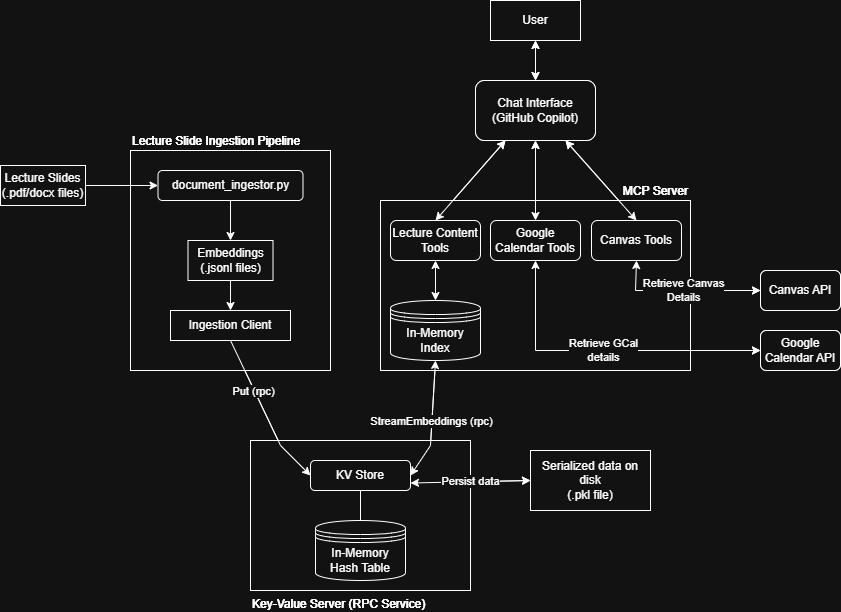

The diagram above was exported from draw.io. Its source (the exported page's mxGraphModel, read from the mxfile embedded in the PNG):
<mxGraphModel dx="1367" dy="617" grid="1" gridSize="10" guides="1" tooltips="1" connect="1" arrows="1" fold="1" page="1" pageScale="1" pageWidth="850" pageHeight="1100" math="0" shadow="0">
  <root>
    <mxCell id="0" />
    <mxCell id="1" parent="0" />
    <mxCell id="Nhr-WRDneVGXimooxKCW-1" parent="1" style="rounded=0;whiteSpace=wrap;html=1;align=left;verticalAlign=bottom;labelPosition=center;verticalLabelPosition=top;" value="Lecture Slide Ingestion Pipeline" vertex="1">
      <mxGeometry height="220" width="200" x="135" y="150" as="geometry" />
    </mxCell>
    <mxCell id="Nhr-WRDneVGXimooxKCW-2" edge="1" parent="1" style="edgeStyle=orthogonalEdgeStyle;rounded=0;orthogonalLoop=1;jettySize=auto;html=1;exitX=0.5;exitY=1;exitDx=0;exitDy=0;">
      <mxGeometry relative="1" as="geometry">
        <mxPoint x="115" y="190" as="sourcePoint" />
        <mxPoint x="115" y="190" as="targetPoint" />
      </mxGeometry>
    </mxCell>
    <mxCell id="Nhr-WRDneVGXimooxKCW-3" parent="1" style="rounded=1;whiteSpace=wrap;html=1;" value="document_ingestor.py" vertex="1">
      <mxGeometry height="30" width="145" x="162.5" y="170" as="geometry" />
    </mxCell>
    <mxCell id="Nhr-WRDneVGXimooxKCW-4" parent="1" style="rounded=0;whiteSpace=wrap;html=1;" value="Embeddings&lt;div&gt;(.jsonl files)&lt;/div&gt;" vertex="1">
      <mxGeometry height="40" width="85" x="192.5" y="240" as="geometry" />
    </mxCell>
    <mxCell id="Nhr-WRDneVGXimooxKCW-5" parent="1" style="rounded=0;whiteSpace=wrap;html=1;" value="Ingestion Client" vertex="1">
      <mxGeometry height="30" width="120" x="175" y="310" as="geometry" />
    </mxCell>
    <mxCell id="Nhr-WRDneVGXimooxKCW-6" parent="1" style="rounded=0;whiteSpace=wrap;html=1;labelPosition=center;verticalLabelPosition=top;align=right;verticalAlign=bottom;" value="MCP Server" vertex="1">
      <mxGeometry height="170" width="310" x="385" y="200" as="geometry" />
    </mxCell>
    <mxCell id="Nhr-WRDneVGXimooxKCW-7" parent="1" style="rounded=0;whiteSpace=wrap;html=1;labelPosition=center;verticalLabelPosition=bottom;align=left;verticalAlign=top;" value="Key-Value Server (RPC Service)" vertex="1">
      <mxGeometry height="150" width="220" x="255" y="440" as="geometry" />
    </mxCell>
    <mxCell id="Nhr-WRDneVGXimooxKCW-8" parent="1" style="rounded=1;whiteSpace=wrap;html=1;" value="KV Store" vertex="1">
      <mxGeometry height="30" width="100" x="315" y="460" as="geometry" />
    </mxCell>
    <mxCell id="Nhr-WRDneVGXimooxKCW-9" edge="1" parent="1" source="Nhr-WRDneVGXimooxKCW-10" style="endArrow=none;html=1;rounded=0;entryX=0.5;entryY=1;entryDx=0;entryDy=0;exitX=0.5;exitY=0;exitDx=0;exitDy=0;" target="Nhr-WRDneVGXimooxKCW-8" value="">
      <mxGeometry height="50" relative="1" width="50" as="geometry">
        <mxPoint x="225" y="490" as="sourcePoint" />
        <mxPoint x="335" y="420" as="targetPoint" />
      </mxGeometry>
    </mxCell>
    <mxCell id="Nhr-WRDneVGXimooxKCW-10" parent="1" style="shape=datastore;whiteSpace=wrap;html=1;" value="In-Memory Hash Table" vertex="1">
      <mxGeometry height="60" width="90" x="320" y="520" as="geometry" />
    </mxCell>
    <mxCell id="Nhr-WRDneVGXimooxKCW-11" edge="1" parent="1" source="Nhr-WRDneVGXimooxKCW-5" style="endArrow=classic;html=1;rounded=0;entryX=0;entryY=0.5;entryDx=0;entryDy=0;exitX=0.5;exitY=1;exitDx=0;exitDy=0;verticalAlign=middle;horizontal=1;" target="Nhr-WRDneVGXimooxKCW-8" value="Put (rpc)">
      <mxGeometry height="50" relative="1" width="50" x="-0.2996" y="-1" as="geometry">
        <mxPoint as="offset" />
        <Array as="points">
          <mxPoint x="285" y="445" />
        </Array>
        <mxPoint x="207.5" y="408.75" as="sourcePoint" />
        <mxPoint x="177.5" y="431.25" as="targetPoint" />
      </mxGeometry>
    </mxCell>
    <mxCell id="Nhr-WRDneVGXimooxKCW-12" parent="1" style="rounded=1;whiteSpace=wrap;html=1;" value="Lecture Content Tools" vertex="1">
      <mxGeometry height="40" width="90" x="395" y="220" as="geometry" />
    </mxCell>
    <mxCell id="Nhr-WRDneVGXimooxKCW-13" parent="1" style="rounded=1;whiteSpace=wrap;html=1;" value="Google Calendar Tools" vertex="1">
      <mxGeometry height="40" width="90" x="495" y="220" as="geometry" />
    </mxCell>
    <mxCell id="Nhr-WRDneVGXimooxKCW-14" parent="1" style="rounded=1;whiteSpace=wrap;html=1;" value="Canvas Tools" vertex="1">
      <mxGeometry height="40" width="90" x="596" y="220" as="geometry" />
    </mxCell>
    <mxCell id="Nhr-WRDneVGXimooxKCW-15" parent="1" style="shape=datastore;whiteSpace=wrap;html=1;" value="In-Memory Index" vertex="1">
      <mxGeometry height="60" width="90" x="395" y="300" as="geometry" />
    </mxCell>
    <mxCell id="Nhr-WRDneVGXimooxKCW-16" edge="1" parent="1" source="Nhr-WRDneVGXimooxKCW-15" style="endArrow=classic;startArrow=classic;html=1;rounded=0;entryX=0.5;entryY=1;entryDx=0;entryDy=0;exitX=0.5;exitY=0;exitDx=0;exitDy=0;" target="Nhr-WRDneVGXimooxKCW-12" value="">
      <mxGeometry height="50" relative="1" width="50" as="geometry">
        <mxPoint x="395" y="360" as="sourcePoint" />
        <mxPoint x="445" y="310" as="targetPoint" />
      </mxGeometry>
    </mxCell>
    <mxCell id="Nhr-WRDneVGXimooxKCW-17" edge="1" parent="1" source="Nhr-WRDneVGXimooxKCW-8" style="endArrow=classic;startArrow=classic;html=1;rounded=0;exitX=1;exitY=0.5;exitDx=0;exitDy=0;entryX=0.5;entryY=1;entryDx=0;entryDy=0;" target="Nhr-WRDneVGXimooxKCW-15" value="StreamEmbeddings (rpc)">
      <mxGeometry height="50" relative="1" width="50" as="geometry">
        <Array as="points">
          <mxPoint x="435" y="445" />
        </Array>
        <mxPoint x="395" y="420" as="sourcePoint" />
        <mxPoint x="445" y="370" as="targetPoint" />
      </mxGeometry>
    </mxCell>
    <mxCell id="Nhr-WRDneVGXimooxKCW-18" parent="1" style="rounded=1;whiteSpace=wrap;html=1;" value="Chat Interface (GiHub Copilot)" vertex="1">
      <mxGeometry height="60" width="120" x="480" y="80" as="geometry" />
    </mxCell>
    <mxCell id="Nhr-WRDneVGXimooxKCW-19" edge="1" parent="1" source="Nhr-WRDneVGXimooxKCW-12" style="endArrow=classic;startArrow=classic;html=1;rounded=0;entryX=0.25;entryY=1;entryDx=0;entryDy=0;exitX=0.5;exitY=0;exitDx=0;exitDy=0;" target="Nhr-WRDneVGXimooxKCW-18" value="">
      <mxGeometry height="50" relative="1" width="50" as="geometry">
        <mxPoint x="495" y="270" as="sourcePoint" />
        <mxPoint x="495" y="230" as="targetPoint" />
      </mxGeometry>
    </mxCell>
    <mxCell id="Nhr-WRDneVGXimooxKCW-20" edge="1" parent="1" source="Nhr-WRDneVGXimooxKCW-13" style="endArrow=classic;startArrow=classic;html=1;rounded=0;entryX=0.5;entryY=1;entryDx=0;entryDy=0;exitX=0.5;exitY=0;exitDx=0;exitDy=0;" target="Nhr-WRDneVGXimooxKCW-18" value="">
      <mxGeometry height="50" relative="1" width="50" as="geometry">
        <mxPoint x="545" y="230" as="sourcePoint" />
        <mxPoint x="615" y="150" as="targetPoint" />
      </mxGeometry>
    </mxCell>
    <mxCell id="Nhr-WRDneVGXimooxKCW-21" edge="1" parent="1" source="Nhr-WRDneVGXimooxKCW-14" style="endArrow=classic;startArrow=classic;html=1;rounded=0;entryX=0.75;entryY=1;entryDx=0;entryDy=0;exitX=0.5;exitY=0;exitDx=0;exitDy=0;" target="Nhr-WRDneVGXimooxKCW-18" value="">
      <mxGeometry height="50" relative="1" width="50" as="geometry">
        <mxPoint x="565" y="260" as="sourcePoint" />
        <mxPoint x="565" y="180" as="targetPoint" />
      </mxGeometry>
    </mxCell>
    <mxCell id="Nhr-WRDneVGXimooxKCW-22" parent="1" style="rounded=1;whiteSpace=wrap;html=1;" value="Canvas API" vertex="1">
      <mxGeometry height="40" width="80" x="765" y="270" as="geometry" />
    </mxCell>
    <mxCell id="Nhr-WRDneVGXimooxKCW-23" edge="1" parent="1" source="Nhr-WRDneVGXimooxKCW-22" style="endArrow=classic;startArrow=classic;html=1;rounded=0;entryX=0.5;entryY=1;entryDx=0;entryDy=0;exitX=0;exitY=0.5;exitDx=0;exitDy=0;" target="Nhr-WRDneVGXimooxKCW-14" value="Retrieve Canvas&lt;div&gt;Details&lt;/div&gt;">
      <mxGeometry height="50" relative="1" width="50" as="geometry">
        <Array as="points">
          <mxPoint x="640" y="290" />
        </Array>
        <mxPoint x="595" y="330" as="sourcePoint" />
        <mxPoint x="645" y="280" as="targetPoint" />
      </mxGeometry>
    </mxCell>
    <mxCell id="Nhr-WRDneVGXimooxKCW-24" parent="1" style="rounded=1;whiteSpace=wrap;html=1;" value="Google Calendar API" vertex="1">
      <mxGeometry height="40" width="80" x="765" y="330" as="geometry" />
    </mxCell>
    <mxCell id="Nhr-WRDneVGXimooxKCW-25" edge="1" parent="1" source="Nhr-WRDneVGXimooxKCW-24" style="endArrow=classic;startArrow=classic;html=1;rounded=0;entryX=0.5;entryY=1;entryDx=0;entryDy=0;exitX=0;exitY=0.5;exitDx=0;exitDy=0;" target="Nhr-WRDneVGXimooxKCW-13" value="Retrieve GCal&lt;div&gt;details&lt;/div&gt;">
      <mxGeometry height="50" relative="1" width="50" as="geometry">
        <Array as="points">
          <mxPoint x="540" y="350" />
        </Array>
        <mxPoint x="515" y="330" as="sourcePoint" />
        <mxPoint x="565" y="280" as="targetPoint" />
      </mxGeometry>
    </mxCell>
    <mxCell id="Nhr-WRDneVGXimooxKCW-26" parent="1" style="rounded=0;whiteSpace=wrap;html=1;" value="User" vertex="1">
      <mxGeometry height="40" width="90" x="495" as="geometry" />
    </mxCell>
    <mxCell id="Nhr-WRDneVGXimooxKCW-27" edge="1" parent="1" source="Nhr-WRDneVGXimooxKCW-18" style="endArrow=classic;startArrow=classic;html=1;rounded=0;entryX=0.5;entryY=1;entryDx=0;entryDy=0;exitX=0.5;exitY=0;exitDx=0;exitDy=0;" target="Nhr-WRDneVGXimooxKCW-26" value="">
      <mxGeometry height="50" relative="1" width="50" as="geometry">
        <mxPoint x="415" y="290" as="sourcePoint" />
        <mxPoint x="465" y="240" as="targetPoint" />
      </mxGeometry>
    </mxCell>
    <mxCell id="Nhr-WRDneVGXimooxKCW-28" edge="1" parent="1" source="Nhr-WRDneVGXimooxKCW-3" style="endArrow=classic;html=1;rounded=0;entryX=0.5;entryY=0;entryDx=0;entryDy=0;exitX=0.5;exitY=1;exitDx=0;exitDy=0;" target="Nhr-WRDneVGXimooxKCW-4" value="">
      <mxGeometry height="50" relative="1" width="50" as="geometry">
        <mxPoint x="235" y="280" as="sourcePoint" />
        <mxPoint x="285" y="230" as="targetPoint" />
      </mxGeometry>
    </mxCell>
    <mxCell id="Nhr-WRDneVGXimooxKCW-29" parent="1" style="rounded=0;whiteSpace=wrap;html=1;" value="Lecture Slides (.pdf/docx files)" vertex="1">
      <mxGeometry height="40" width="85" x="5" y="165" as="geometry" />
    </mxCell>
    <mxCell id="Nhr-WRDneVGXimooxKCW-30" edge="1" parent="1" source="Nhr-WRDneVGXimooxKCW-4" style="endArrow=classic;html=1;rounded=0;exitX=0.5;exitY=1;exitDx=0;exitDy=0;entryX=0.5;entryY=0;entryDx=0;entryDy=0;" target="Nhr-WRDneVGXimooxKCW-5" value="">
      <mxGeometry height="50" relative="1" width="50" as="geometry">
        <mxPoint x="175" y="300" as="sourcePoint" />
        <mxPoint x="225" y="250" as="targetPoint" />
      </mxGeometry>
    </mxCell>
    <mxCell id="Nhr-WRDneVGXimooxKCW-31" parent="1" style="rounded=0;whiteSpace=wrap;html=1;" value="Serialized data on disk&lt;div&gt;(.pkl file)&lt;/div&gt;" vertex="1">
      <mxGeometry height="60" width="120" x="535" y="450" as="geometry" />
    </mxCell>
    <mxCell id="Nhr-WRDneVGXimooxKCW-32" edge="1" parent="1" source="Nhr-WRDneVGXimooxKCW-31" style="endArrow=classic;startArrow=classic;html=1;rounded=0;exitX=0;exitY=0.5;exitDx=0;exitDy=0;entryX=1;entryY=0.75;entryDx=0;entryDy=0;" target="Nhr-WRDneVGXimooxKCW-8" value="Persist data">
      <mxGeometry height="50" relative="1" width="50" as="geometry">
        <mxPoint x="265" y="460" as="sourcePoint" />
        <mxPoint x="415" y="470" as="targetPoint" />
      </mxGeometry>
    </mxCell>
    <mxCell id="Nhr-WRDneVGXimooxKCW-33" edge="1" parent="1" source="Nhr-WRDneVGXimooxKCW-29" style="endArrow=classic;html=1;rounded=0;exitX=1;exitY=0.5;exitDx=0;exitDy=0;entryX=0;entryY=0.5;entryDx=0;entryDy=0;" target="Nhr-WRDneVGXimooxKCW-3" value="">
      <mxGeometry height="50" relative="1" width="50" as="geometry">
        <mxPoint x="125" y="300" as="sourcePoint" />
        <mxPoint x="175" y="250" as="targetPoint" />
      </mxGeometry>
    </mxCell>
    <mxCell id="Nhr-WRDneVGXimooxKCW-34" parent="1" style="rounded=0;whiteSpace=wrap;html=1;align=left;verticalAlign=bottom;labelPosition=center;verticalLabelPosition=top;" value="Lecture Slide Ingestion Pipeline" vertex="1">
      <mxGeometry height="220" width="200" x="135" y="150" as="geometry" />
    </mxCell>
    <mxCell id="Nhr-WRDneVGXimooxKCW-35" edge="1" parent="1" style="edgeStyle=orthogonalEdgeStyle;rounded=0;orthogonalLoop=1;jettySize=auto;html=1;exitX=0.5;exitY=1;exitDx=0;exitDy=0;">
      <mxGeometry relative="1" as="geometry">
        <mxPoint x="115" y="190" as="sourcePoint" />
        <mxPoint x="115" y="190" as="targetPoint" />
      </mxGeometry>
    </mxCell>
    <mxCell id="Nhr-WRDneVGXimooxKCW-36" parent="1" style="rounded=1;whiteSpace=wrap;html=1;" value="document_ingestor.py" vertex="1">
      <mxGeometry height="30" width="145" x="162.5" y="170" as="geometry" />
    </mxCell>
    <mxCell id="Nhr-WRDneVGXimooxKCW-37" parent="1" style="rounded=0;whiteSpace=wrap;html=1;" value="Embeddings&lt;div&gt;(.jsonl files)&lt;/div&gt;" vertex="1">
      <mxGeometry height="40" width="85" x="192.5" y="240" as="geometry" />
    </mxCell>
    <mxCell id="Nhr-WRDneVGXimooxKCW-38" parent="1" style="rounded=0;whiteSpace=wrap;html=1;" value="Ingestion Client" vertex="1">
      <mxGeometry height="30" width="120" x="175" y="310" as="geometry" />
    </mxCell>
    <mxCell id="Nhr-WRDneVGXimooxKCW-39" parent="1" style="rounded=0;whiteSpace=wrap;html=1;labelPosition=center;verticalLabelPosition=top;align=right;verticalAlign=bottom;" value="MCP Server" vertex="1">
      <mxGeometry height="170" width="310" x="385" y="200" as="geometry" />
    </mxCell>
    <mxCell id="Nhr-WRDneVGXimooxKCW-40" parent="1" style="rounded=0;whiteSpace=wrap;html=1;labelPosition=center;verticalLabelPosition=bottom;align=left;verticalAlign=top;" value="Key-Value Server (RPC Service)" vertex="1">
      <mxGeometry height="150" width="220" x="255" y="440" as="geometry" />
    </mxCell>
    <mxCell id="Nhr-WRDneVGXimooxKCW-41" parent="1" style="rounded=1;whiteSpace=wrap;html=1;" value="KV Store" vertex="1">
      <mxGeometry height="30" width="100" x="315" y="460" as="geometry" />
    </mxCell>
    <mxCell id="Nhr-WRDneVGXimooxKCW-42" edge="1" parent="1" source="Nhr-WRDneVGXimooxKCW-43" style="endArrow=none;html=1;rounded=0;entryX=0.5;entryY=1;entryDx=0;entryDy=0;exitX=0.5;exitY=0;exitDx=0;exitDy=0;" target="Nhr-WRDneVGXimooxKCW-41" value="">
      <mxGeometry height="50" relative="1" width="50" as="geometry">
        <mxPoint x="225" y="490" as="sourcePoint" />
        <mxPoint x="335" y="420" as="targetPoint" />
      </mxGeometry>
    </mxCell>
    <mxCell id="Nhr-WRDneVGXimooxKCW-43" parent="1" style="shape=datastore;whiteSpace=wrap;html=1;" value="In-Memory Hash Table" vertex="1">
      <mxGeometry height="60" width="90" x="320" y="520" as="geometry" />
    </mxCell>
    <mxCell id="Nhr-WRDneVGXimooxKCW-44" edge="1" parent="1" source="Nhr-WRDneVGXimooxKCW-38" style="endArrow=classic;html=1;rounded=0;entryX=0;entryY=0.5;entryDx=0;entryDy=0;exitX=0.5;exitY=1;exitDx=0;exitDy=0;verticalAlign=middle;horizontal=1;" target="Nhr-WRDneVGXimooxKCW-41" value="Put (rpc)">
      <mxGeometry height="50" relative="1" width="50" x="-0.2996" y="-1" as="geometry">
        <mxPoint as="offset" />
        <Array as="points">
          <mxPoint x="285" y="445" />
        </Array>
        <mxPoint x="207.5" y="408.75" as="sourcePoint" />
        <mxPoint x="177.5" y="431.25" as="targetPoint" />
      </mxGeometry>
    </mxCell>
    <mxCell id="Nhr-WRDneVGXimooxKCW-45" parent="1" style="rounded=1;whiteSpace=wrap;html=1;" value="Lecture Content Tools" vertex="1">
      <mxGeometry height="40" width="90" x="395" y="220" as="geometry" />
    </mxCell>
    <mxCell id="Nhr-WRDneVGXimooxKCW-46" parent="1" style="rounded=1;whiteSpace=wrap;html=1;" value="Google Calendar Tools" vertex="1">
      <mxGeometry height="40" width="90" x="495" y="220" as="geometry" />
    </mxCell>
    <mxCell id="Nhr-WRDneVGXimooxKCW-47" parent="1" style="rounded=1;whiteSpace=wrap;html=1;" value="Canvas Tools" vertex="1">
      <mxGeometry height="40" width="90" x="596" y="220" as="geometry" />
    </mxCell>
    <mxCell id="Nhr-WRDneVGXimooxKCW-48" parent="1" style="shape=datastore;whiteSpace=wrap;html=1;" value="In-Memory Index" vertex="1">
      <mxGeometry height="60" width="90" x="395" y="300" as="geometry" />
    </mxCell>
    <mxCell id="Nhr-WRDneVGXimooxKCW-49" edge="1" parent="1" source="Nhr-WRDneVGXimooxKCW-48" style="endArrow=classic;startArrow=classic;html=1;rounded=0;entryX=0.5;entryY=1;entryDx=0;entryDy=0;exitX=0.5;exitY=0;exitDx=0;exitDy=0;" target="Nhr-WRDneVGXimooxKCW-45" value="">
      <mxGeometry height="50" relative="1" width="50" as="geometry">
        <mxPoint x="395" y="360" as="sourcePoint" />
        <mxPoint x="445" y="310" as="targetPoint" />
      </mxGeometry>
    </mxCell>
    <mxCell id="Nhr-WRDneVGXimooxKCW-50" edge="1" parent="1" source="Nhr-WRDneVGXimooxKCW-41" style="endArrow=classic;startArrow=classic;html=1;rounded=0;exitX=1;exitY=0.5;exitDx=0;exitDy=0;entryX=0.5;entryY=1;entryDx=0;entryDy=0;" target="Nhr-WRDneVGXimooxKCW-48" value="StreamEmbeddings (rpc)">
      <mxGeometry height="50" relative="1" width="50" as="geometry">
        <Array as="points">
          <mxPoint x="435" y="445" />
        </Array>
        <mxPoint x="395" y="420" as="sourcePoint" />
        <mxPoint x="445" y="370" as="targetPoint" />
      </mxGeometry>
    </mxCell>
    <mxCell id="Nhr-WRDneVGXimooxKCW-51" parent="1" style="rounded=1;whiteSpace=wrap;html=1;" value="Chat Interface (GitHub Copilot)" vertex="1">
      <mxGeometry height="60" width="120" x="480" y="80" as="geometry" />
    </mxCell>
    <mxCell id="Nhr-WRDneVGXimooxKCW-52" edge="1" parent="1" source="Nhr-WRDneVGXimooxKCW-45" style="endArrow=classic;startArrow=classic;html=1;rounded=0;entryX=0.25;entryY=1;entryDx=0;entryDy=0;exitX=0.5;exitY=0;exitDx=0;exitDy=0;" target="Nhr-WRDneVGXimooxKCW-51" value="">
      <mxGeometry height="50" relative="1" width="50" as="geometry">
        <mxPoint x="495" y="270" as="sourcePoint" />
        <mxPoint x="495" y="230" as="targetPoint" />
      </mxGeometry>
    </mxCell>
    <mxCell id="Nhr-WRDneVGXimooxKCW-53" edge="1" parent="1" source="Nhr-WRDneVGXimooxKCW-46" style="endArrow=classic;startArrow=classic;html=1;rounded=0;entryX=0.5;entryY=1;entryDx=0;entryDy=0;exitX=0.5;exitY=0;exitDx=0;exitDy=0;" target="Nhr-WRDneVGXimooxKCW-51" value="">
      <mxGeometry height="50" relative="1" width="50" as="geometry">
        <mxPoint x="545" y="230" as="sourcePoint" />
        <mxPoint x="615" y="150" as="targetPoint" />
      </mxGeometry>
    </mxCell>
    <mxCell id="Nhr-WRDneVGXimooxKCW-54" edge="1" parent="1" source="Nhr-WRDneVGXimooxKCW-47" style="endArrow=classic;startArrow=classic;html=1;rounded=0;entryX=0.75;entryY=1;entryDx=0;entryDy=0;exitX=0.5;exitY=0;exitDx=0;exitDy=0;" target="Nhr-WRDneVGXimooxKCW-51" value="">
      <mxGeometry height="50" relative="1" width="50" as="geometry">
        <mxPoint x="565" y="260" as="sourcePoint" />
        <mxPoint x="565" y="180" as="targetPoint" />
      </mxGeometry>
    </mxCell>
    <mxCell id="Nhr-WRDneVGXimooxKCW-55" parent="1" style="rounded=1;whiteSpace=wrap;html=1;" value="Canvas API" vertex="1">
      <mxGeometry height="40" width="80" x="765" y="270" as="geometry" />
    </mxCell>
    <mxCell id="Nhr-WRDneVGXimooxKCW-56" edge="1" parent="1" source="Nhr-WRDneVGXimooxKCW-55" style="endArrow=classic;startArrow=classic;html=1;rounded=0;entryX=0.5;entryY=1;entryDx=0;entryDy=0;exitX=0;exitY=0.5;exitDx=0;exitDy=0;" target="Nhr-WRDneVGXimooxKCW-47" value="Retrieve Canvas&lt;div&gt;Details&lt;/div&gt;">
      <mxGeometry height="50" relative="1" width="50" as="geometry">
        <Array as="points">
          <mxPoint x="640" y="290" />
        </Array>
        <mxPoint x="595" y="330" as="sourcePoint" />
        <mxPoint x="645" y="280" as="targetPoint" />
      </mxGeometry>
    </mxCell>
    <mxCell id="Nhr-WRDneVGXimooxKCW-57" parent="1" style="rounded=1;whiteSpace=wrap;html=1;" value="Google Calendar API" vertex="1">
      <mxGeometry height="40" width="80" x="765" y="330" as="geometry" />
    </mxCell>
    <mxCell id="Nhr-WRDneVGXimooxKCW-58" edge="1" parent="1" source="Nhr-WRDneVGXimooxKCW-57" style="endArrow=classic;startArrow=classic;html=1;rounded=0;entryX=0.5;entryY=1;entryDx=0;entryDy=0;exitX=0;exitY=0.5;exitDx=0;exitDy=0;" target="Nhr-WRDneVGXimooxKCW-46" value="Retrieve GCal&lt;div&gt;details&lt;/div&gt;">
      <mxGeometry height="50" relative="1" width="50" as="geometry">
        <Array as="points">
          <mxPoint x="540" y="350" />
        </Array>
        <mxPoint x="515" y="330" as="sourcePoint" />
        <mxPoint x="565" y="280" as="targetPoint" />
      </mxGeometry>
    </mxCell>
    <mxCell id="Nhr-WRDneVGXimooxKCW-59" parent="1" style="rounded=0;whiteSpace=wrap;html=1;" value="User" vertex="1">
      <mxGeometry height="40" width="90" x="495" as="geometry" />
    </mxCell>
    <mxCell id="Nhr-WRDneVGXimooxKCW-60" edge="1" parent="1" source="Nhr-WRDneVGXimooxKCW-51" style="endArrow=classic;startArrow=classic;html=1;rounded=0;entryX=0.5;entryY=1;entryDx=0;entryDy=0;exitX=0.5;exitY=0;exitDx=0;exitDy=0;" target="Nhr-WRDneVGXimooxKCW-59" value="">
      <mxGeometry height="50" relative="1" width="50" as="geometry">
        <mxPoint x="415" y="290" as="sourcePoint" />
        <mxPoint x="465" y="240" as="targetPoint" />
      </mxGeometry>
    </mxCell>
    <mxCell id="Nhr-WRDneVGXimooxKCW-61" edge="1" parent="1" source="Nhr-WRDneVGXimooxKCW-36" style="endArrow=classic;html=1;rounded=0;entryX=0.5;entryY=0;entryDx=0;entryDy=0;exitX=0.5;exitY=1;exitDx=0;exitDy=0;" target="Nhr-WRDneVGXimooxKCW-37" value="">
      <mxGeometry height="50" relative="1" width="50" as="geometry">
        <mxPoint x="235" y="280" as="sourcePoint" />
        <mxPoint x="285" y="230" as="targetPoint" />
      </mxGeometry>
    </mxCell>
    <mxCell id="Nhr-WRDneVGXimooxKCW-62" parent="1" style="rounded=0;whiteSpace=wrap;html=1;" value="Lecture Slides (.pdf/docx files)" vertex="1">
      <mxGeometry height="40" width="85" x="5" y="165" as="geometry" />
    </mxCell>
    <mxCell id="Nhr-WRDneVGXimooxKCW-63" edge="1" parent="1" source="Nhr-WRDneVGXimooxKCW-37" style="endArrow=classic;html=1;rounded=0;exitX=0.5;exitY=1;exitDx=0;exitDy=0;entryX=0.5;entryY=0;entryDx=0;entryDy=0;" target="Nhr-WRDneVGXimooxKCW-38" value="">
      <mxGeometry height="50" relative="1" width="50" as="geometry">
        <mxPoint x="175" y="300" as="sourcePoint" />
        <mxPoint x="225" y="250" as="targetPoint" />
      </mxGeometry>
    </mxCell>
    <mxCell id="Nhr-WRDneVGXimooxKCW-64" parent="1" style="rounded=0;whiteSpace=wrap;html=1;" value="Serialized data on disk&lt;div&gt;(.pkl file)&lt;/div&gt;" vertex="1">
      <mxGeometry height="60" width="120" x="535" y="450" as="geometry" />
    </mxCell>
    <mxCell id="Nhr-WRDneVGXimooxKCW-65" edge="1" parent="1" source="Nhr-WRDneVGXimooxKCW-64" style="endArrow=classic;startArrow=classic;html=1;rounded=0;exitX=0;exitY=0.5;exitDx=0;exitDy=0;entryX=1;entryY=0.75;entryDx=0;entryDy=0;" target="Nhr-WRDneVGXimooxKCW-41" value="Persist data">
      <mxGeometry height="50" relative="1" width="50" as="geometry">
        <mxPoint x="265" y="460" as="sourcePoint" />
        <mxPoint x="415" y="470" as="targetPoint" />
      </mxGeometry>
    </mxCell>
    <mxCell id="Nhr-WRDneVGXimooxKCW-66" edge="1" parent="1" source="Nhr-WRDneVGXimooxKCW-62" style="endArrow=classic;html=1;rounded=0;exitX=1;exitY=0.5;exitDx=0;exitDy=0;entryX=0;entryY=0.5;entryDx=0;entryDy=0;" target="Nhr-WRDneVGXimooxKCW-36" value="">
      <mxGeometry height="50" relative="1" width="50" as="geometry">
        <mxPoint x="125" y="300" as="sourcePoint" />
        <mxPoint x="175" y="250" as="targetPoint" />
      </mxGeometry>
    </mxCell>
  </root>
</mxGraphModel>